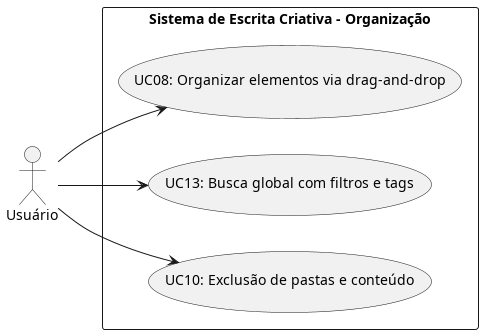

The diagram above was rendered by PlantUML. Its source (embedded in the PNG):
@startuml UC Organizacao
left to right direction

actor "Usuário"as U

rectangle "Sistema de Escrita Criativa - Organização" {
    usecase "UC08: Organizar elementos via drag-and-drop" as UC08
    usecase "UC13: Busca global com filtros e tags" as UC13
    usecase "UC10: Exclusão de pastas e conteúdo" as UC10
}

U --> UC08
U --> UC13
U --> UC10
@enduml